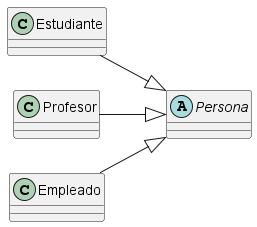

The diagram above was rendered by PlantUML. Its source (embedded in the PNG):
@startuml
left to right direction
abstract Persona

class Estudiante
class Profesor
class Empleado

Profesor --|> Persona
Estudiante --|> Persona
Empleado --|> Persona
 

@enduml